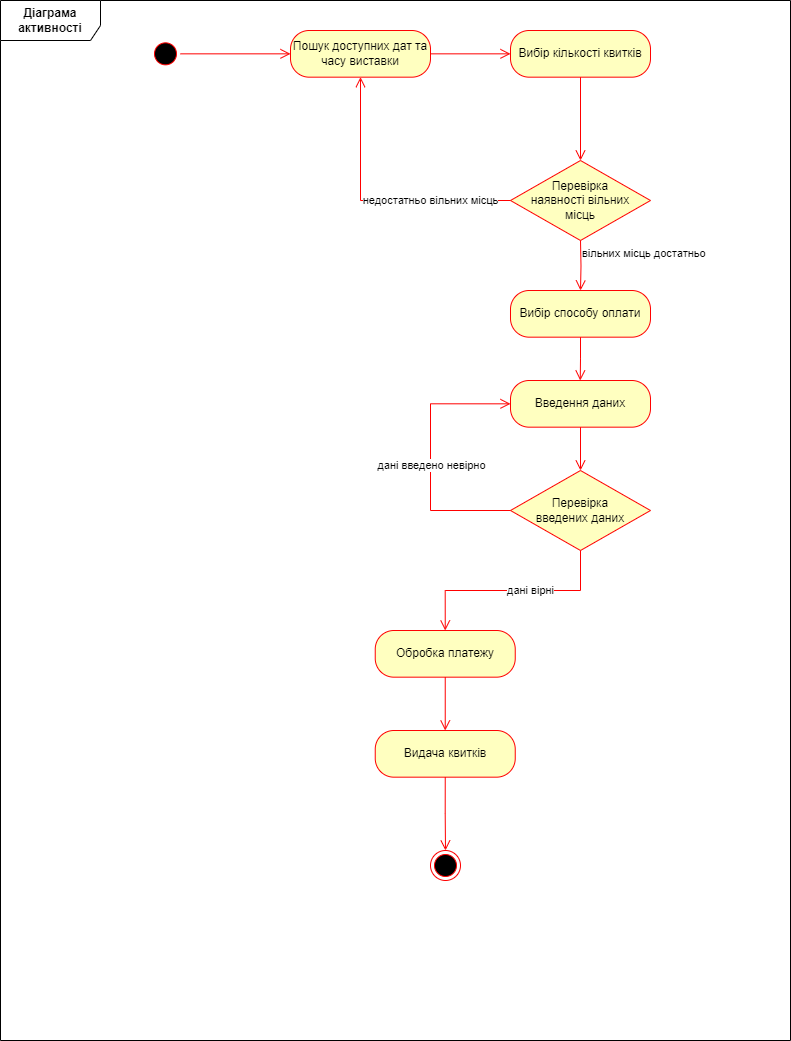

The diagram above was exported from draw.io. Its source (the exported page's mxGraphModel, read from the mxfile embedded in the PNG):
<mxGraphModel dx="2704" dy="1660" grid="1" gridSize="10" guides="1" tooltips="1" connect="1" arrows="1" fold="1" page="1" pageScale="1" pageWidth="827" pageHeight="1169" math="0" shadow="0">
  <root>
    <mxCell id="WIyWlLk6GJQsqaUBKTNV-0" />
    <mxCell id="WIyWlLk6GJQsqaUBKTNV-1" parent="WIyWlLk6GJQsqaUBKTNV-0" />
    <mxCell id="8G1POGXH0yOdpOXvp3XP-0" value="&lt;b&gt;Діаграма активності&lt;/b&gt;" style="shape=umlFrame;whiteSpace=wrap;html=1;pointerEvents=0;width=100;height=40;" parent="WIyWlLk6GJQsqaUBKTNV-1" vertex="1">
      <mxGeometry x="-1640" y="-1150" width="790" height="1040" as="geometry" />
    </mxCell>
    <mxCell id="8G1POGXH0yOdpOXvp3XP-40" value="Пошук доступних дат та часу виставки" style="rounded=1;whiteSpace=wrap;html=1;arcSize=40;fontColor=#000000;fillColor=#ffffc0;strokeColor=#ff0000;" parent="WIyWlLk6GJQsqaUBKTNV-1" vertex="1">
      <mxGeometry x="-1350" y="-1120" width="140" height="46.67" as="geometry" />
    </mxCell>
    <mxCell id="8G1POGXH0yOdpOXvp3XP-41" value="" style="edgeStyle=orthogonalEdgeStyle;html=1;verticalAlign=bottom;endArrow=open;endSize=8;strokeColor=#ff0000;rounded=0;exitX=1;exitY=0.5;exitDx=0;exitDy=0;entryX=0;entryY=0.5;entryDx=0;entryDy=0;" parent="WIyWlLk6GJQsqaUBKTNV-1" source="8G1POGXH0yOdpOXvp3XP-40" target="8G1POGXH0yOdpOXvp3XP-42" edge="1">
      <mxGeometry relative="1" as="geometry">
        <mxPoint x="-1020" y="-280" as="targetPoint" />
      </mxGeometry>
    </mxCell>
    <mxCell id="8G1POGXH0yOdpOXvp3XP-42" value="Вибір кількості квитків" style="rounded=1;whiteSpace=wrap;html=1;arcSize=40;fontColor=#000000;fillColor=#ffffc0;strokeColor=#ff0000;" parent="WIyWlLk6GJQsqaUBKTNV-1" vertex="1">
      <mxGeometry x="-1130" y="-1120" width="140" height="46.67" as="geometry" />
    </mxCell>
    <mxCell id="8G1POGXH0yOdpOXvp3XP-43" value="Перевірка&lt;br&gt;наявності вільних&lt;br&gt;місць" style="rhombus;whiteSpace=wrap;html=1;fontColor=#000000;fillColor=#ffffc0;strokeColor=#ff0000;" parent="WIyWlLk6GJQsqaUBKTNV-1" vertex="1">
      <mxGeometry x="-1130" y="-990" width="140" height="80" as="geometry" />
    </mxCell>
    <mxCell id="8G1POGXH0yOdpOXvp3XP-44" value="" style="edgeStyle=orthogonalEdgeStyle;html=1;align=left;verticalAlign=bottom;endArrow=open;endSize=8;strokeColor=#ff0000;rounded=0;entryX=0.5;entryY=1;entryDx=0;entryDy=0;exitX=0;exitY=0.5;exitDx=0;exitDy=0;" parent="WIyWlLk6GJQsqaUBKTNV-1" source="8G1POGXH0yOdpOXvp3XP-43" target="8G1POGXH0yOdpOXvp3XP-40" edge="1">
      <mxGeometry x="-1" relative="1" as="geometry">
        <mxPoint x="-1170" y="-940" as="targetPoint" />
        <Array as="points">
          <mxPoint x="-1280" y="-950" />
        </Array>
        <mxPoint as="offset" />
      </mxGeometry>
    </mxCell>
    <mxCell id="8G1POGXH0yOdpOXvp3XP-63" value="недостатньо вільних місць" style="edgeLabel;html=1;align=center;verticalAlign=middle;resizable=0;points=[];" parent="8G1POGXH0yOdpOXvp3XP-44" vertex="1" connectable="0">
      <mxGeometry x="-0.4071" y="-1" relative="1" as="geometry">
        <mxPoint as="offset" />
      </mxGeometry>
    </mxCell>
    <mxCell id="8G1POGXH0yOdpOXvp3XP-45" value="вільних місць достатньо" style="edgeStyle=orthogonalEdgeStyle;html=1;align=left;verticalAlign=top;endArrow=open;endSize=8;strokeColor=#ff0000;rounded=0;entryX=0.5;entryY=0;entryDx=0;entryDy=0;" parent="WIyWlLk6GJQsqaUBKTNV-1" target="8G1POGXH0yOdpOXvp3XP-46" edge="1">
      <mxGeometry x="-1" relative="1" as="geometry">
        <mxPoint x="-1310" y="-860" as="targetPoint" />
        <mxPoint x="-1060" y="-910" as="sourcePoint" />
      </mxGeometry>
    </mxCell>
    <mxCell id="8G1POGXH0yOdpOXvp3XP-46" value="Вибір способу оплати" style="rounded=1;whiteSpace=wrap;html=1;arcSize=40;fontColor=#000000;fillColor=#ffffc0;strokeColor=#ff0000;" parent="WIyWlLk6GJQsqaUBKTNV-1" vertex="1">
      <mxGeometry x="-1130" y="-860" width="140" height="46.67" as="geometry" />
    </mxCell>
    <mxCell id="8G1POGXH0yOdpOXvp3XP-47" value="Введення даних" style="rounded=1;whiteSpace=wrap;html=1;arcSize=40;fontColor=#000000;fillColor=#ffffc0;strokeColor=#ff0000;" parent="WIyWlLk6GJQsqaUBKTNV-1" vertex="1">
      <mxGeometry x="-1130" y="-770" width="140" height="46.67" as="geometry" />
    </mxCell>
    <mxCell id="8G1POGXH0yOdpOXvp3XP-48" value="Перевірка&lt;br&gt;введених даних" style="rhombus;whiteSpace=wrap;html=1;fontColor=#000000;fillColor=#ffffc0;strokeColor=#ff0000;" parent="WIyWlLk6GJQsqaUBKTNV-1" vertex="1">
      <mxGeometry x="-1130" y="-680" width="140" height="80" as="geometry" />
    </mxCell>
    <mxCell id="8G1POGXH0yOdpOXvp3XP-49" value="Обробка платежу" style="rounded=1;whiteSpace=wrap;html=1;arcSize=40;fontColor=#000000;fillColor=#ffffc0;strokeColor=#ff0000;" parent="WIyWlLk6GJQsqaUBKTNV-1" vertex="1">
      <mxGeometry x="-1265.26" y="-520" width="140" height="46.67" as="geometry" />
    </mxCell>
    <mxCell id="8G1POGXH0yOdpOXvp3XP-50" value="Видача квитків" style="rounded=1;whiteSpace=wrap;html=1;arcSize=40;fontColor=#000000;fillColor=#ffffc0;strokeColor=#ff0000;" parent="WIyWlLk6GJQsqaUBKTNV-1" vertex="1">
      <mxGeometry x="-1265.26" y="-420" width="140" height="46.67" as="geometry" />
    </mxCell>
    <mxCell id="8G1POGXH0yOdpOXvp3XP-52" value="" style="edgeStyle=orthogonalEdgeStyle;html=1;verticalAlign=bottom;endArrow=open;endSize=8;strokeColor=#ff0000;rounded=0;entryX=0.5;entryY=0;entryDx=0;entryDy=0;exitX=0.5;exitY=1;exitDx=0;exitDy=0;" parent="WIyWlLk6GJQsqaUBKTNV-1" source="8G1POGXH0yOdpOXvp3XP-42" target="8G1POGXH0yOdpOXvp3XP-43" edge="1">
      <mxGeometry relative="1" as="geometry">
        <mxPoint x="-1270" y="-1030" as="targetPoint" />
        <mxPoint x="-1280" y="-990" as="sourcePoint" />
      </mxGeometry>
    </mxCell>
    <mxCell id="8G1POGXH0yOdpOXvp3XP-53" value="" style="edgeStyle=orthogonalEdgeStyle;html=1;align=left;verticalAlign=top;endArrow=open;endSize=8;strokeColor=#ff0000;rounded=0;entryX=0.5;entryY=0;entryDx=0;entryDy=0;exitX=0.5;exitY=1;exitDx=0;exitDy=0;" parent="WIyWlLk6GJQsqaUBKTNV-1" source="8G1POGXH0yOdpOXvp3XP-46" edge="1">
      <mxGeometry x="-1" relative="1" as="geometry">
        <mxPoint x="-1060.26" y="-770" as="targetPoint" />
        <mxPoint x="-1060" y="-810" as="sourcePoint" />
      </mxGeometry>
    </mxCell>
    <mxCell id="8G1POGXH0yOdpOXvp3XP-54" value="" style="edgeStyle=orthogonalEdgeStyle;html=1;align=left;verticalAlign=top;endArrow=open;endSize=8;strokeColor=#ff0000;rounded=0;entryX=0.5;entryY=0;entryDx=0;entryDy=0;exitX=0.5;exitY=1;exitDx=0;exitDy=0;" parent="WIyWlLk6GJQsqaUBKTNV-1" source="8G1POGXH0yOdpOXvp3XP-47" target="8G1POGXH0yOdpOXvp3XP-48" edge="1">
      <mxGeometry x="-1" relative="1" as="geometry">
        <mxPoint x="-1280.26" y="-650" as="targetPoint" />
        <mxPoint x="-1280.26" y="-700" as="sourcePoint" />
      </mxGeometry>
    </mxCell>
    <mxCell id="8G1POGXH0yOdpOXvp3XP-55" value="" style="edgeStyle=orthogonalEdgeStyle;html=1;align=left;verticalAlign=top;endArrow=open;endSize=8;strokeColor=#ff0000;rounded=0;entryX=0.5;entryY=0;entryDx=0;entryDy=0;exitX=0.5;exitY=1;exitDx=0;exitDy=0;" parent="WIyWlLk6GJQsqaUBKTNV-1" source="8G1POGXH0yOdpOXvp3XP-48" target="8G1POGXH0yOdpOXvp3XP-49" edge="1">
      <mxGeometry x="-1" relative="1" as="geometry">
        <mxPoint x="-1260" y="-540" as="targetPoint" />
        <mxPoint x="-1260" y="-590" as="sourcePoint" />
      </mxGeometry>
    </mxCell>
    <mxCell id="8G1POGXH0yOdpOXvp3XP-65" value="дані вірні" style="edgeLabel;html=1;align=center;verticalAlign=middle;resizable=0;points=[];" parent="8G1POGXH0yOdpOXvp3XP-55" vertex="1" connectable="0">
      <mxGeometry x="-0.151" y="-1" relative="1" as="geometry">
        <mxPoint as="offset" />
      </mxGeometry>
    </mxCell>
    <mxCell id="8G1POGXH0yOdpOXvp3XP-56" value="" style="edgeStyle=orthogonalEdgeStyle;html=1;align=left;verticalAlign=top;endArrow=open;endSize=8;strokeColor=#ff0000;rounded=0;entryX=0;entryY=0.5;entryDx=0;entryDy=0;exitX=0;exitY=0.5;exitDx=0;exitDy=0;" parent="WIyWlLk6GJQsqaUBKTNV-1" source="8G1POGXH0yOdpOXvp3XP-48" target="8G1POGXH0yOdpOXvp3XP-47" edge="1">
      <mxGeometry x="-1" relative="1" as="geometry">
        <mxPoint x="-1200" y="-585.01" as="targetPoint" />
        <mxPoint x="-1200" y="-635.01" as="sourcePoint" />
        <Array as="points">
          <mxPoint x="-1210" y="-640" />
          <mxPoint x="-1210" y="-747" />
        </Array>
        <mxPoint as="offset" />
      </mxGeometry>
    </mxCell>
    <mxCell id="8G1POGXH0yOdpOXvp3XP-64" value="дані введено невірно" style="edgeLabel;html=1;align=center;verticalAlign=middle;resizable=0;points=[];" parent="8G1POGXH0yOdpOXvp3XP-56" vertex="1" connectable="0">
      <mxGeometry x="-0.0588" relative="1" as="geometry">
        <mxPoint as="offset" />
      </mxGeometry>
    </mxCell>
    <mxCell id="8G1POGXH0yOdpOXvp3XP-57" value="" style="edgeStyle=orthogonalEdgeStyle;html=1;align=left;verticalAlign=top;endArrow=open;endSize=8;strokeColor=#ff0000;rounded=0;entryX=0.5;entryY=0;entryDx=0;entryDy=0;exitX=0.5;exitY=1;exitDx=0;exitDy=0;" parent="WIyWlLk6GJQsqaUBKTNV-1" source="8G1POGXH0yOdpOXvp3XP-49" target="8G1POGXH0yOdpOXvp3XP-50" edge="1">
      <mxGeometry x="-1" relative="1" as="geometry">
        <mxPoint x="-1280" y="-440" as="targetPoint" />
        <mxPoint x="-1280.26" y="-480" as="sourcePoint" />
      </mxGeometry>
    </mxCell>
    <mxCell id="8G1POGXH0yOdpOXvp3XP-58" value="" style="ellipse;html=1;shape=endState;fillColor=#000000;strokeColor=#ff0000;" parent="WIyWlLk6GJQsqaUBKTNV-1" vertex="1">
      <mxGeometry x="-1210" y="-300" width="30" height="30" as="geometry" />
    </mxCell>
    <mxCell id="8G1POGXH0yOdpOXvp3XP-59" value="" style="edgeStyle=orthogonalEdgeStyle;html=1;align=left;verticalAlign=top;endArrow=open;endSize=8;strokeColor=#ff0000;rounded=0;entryX=0.5;entryY=0;entryDx=0;entryDy=0;exitX=0.5;exitY=1;exitDx=0;exitDy=0;" parent="WIyWlLk6GJQsqaUBKTNV-1" source="8G1POGXH0yOdpOXvp3XP-50" target="8G1POGXH0yOdpOXvp3XP-58" edge="1">
      <mxGeometry x="-1" relative="1" as="geometry">
        <mxPoint x="-1280.26" y="-350" as="targetPoint" />
        <mxPoint x="-1280.26" y="-400" as="sourcePoint" />
      </mxGeometry>
    </mxCell>
    <mxCell id="8G1POGXH0yOdpOXvp3XP-61" value="" style="ellipse;html=1;shape=startState;fillColor=#000000;strokeColor=#ff0000;" parent="WIyWlLk6GJQsqaUBKTNV-1" vertex="1">
      <mxGeometry x="-1490" y="-1111.67" width="30" height="30" as="geometry" />
    </mxCell>
    <mxCell id="8G1POGXH0yOdpOXvp3XP-62" value="" style="edgeStyle=orthogonalEdgeStyle;html=1;verticalAlign=bottom;endArrow=open;endSize=8;strokeColor=#ff0000;rounded=0;entryX=0;entryY=0.5;entryDx=0;entryDy=0;" parent="WIyWlLk6GJQsqaUBKTNV-1" source="8G1POGXH0yOdpOXvp3XP-61" target="8G1POGXH0yOdpOXvp3XP-40" edge="1">
      <mxGeometry relative="1" as="geometry">
        <mxPoint x="-1405" y="-1020" as="targetPoint" />
      </mxGeometry>
    </mxCell>
  </root>
</mxGraphModel>